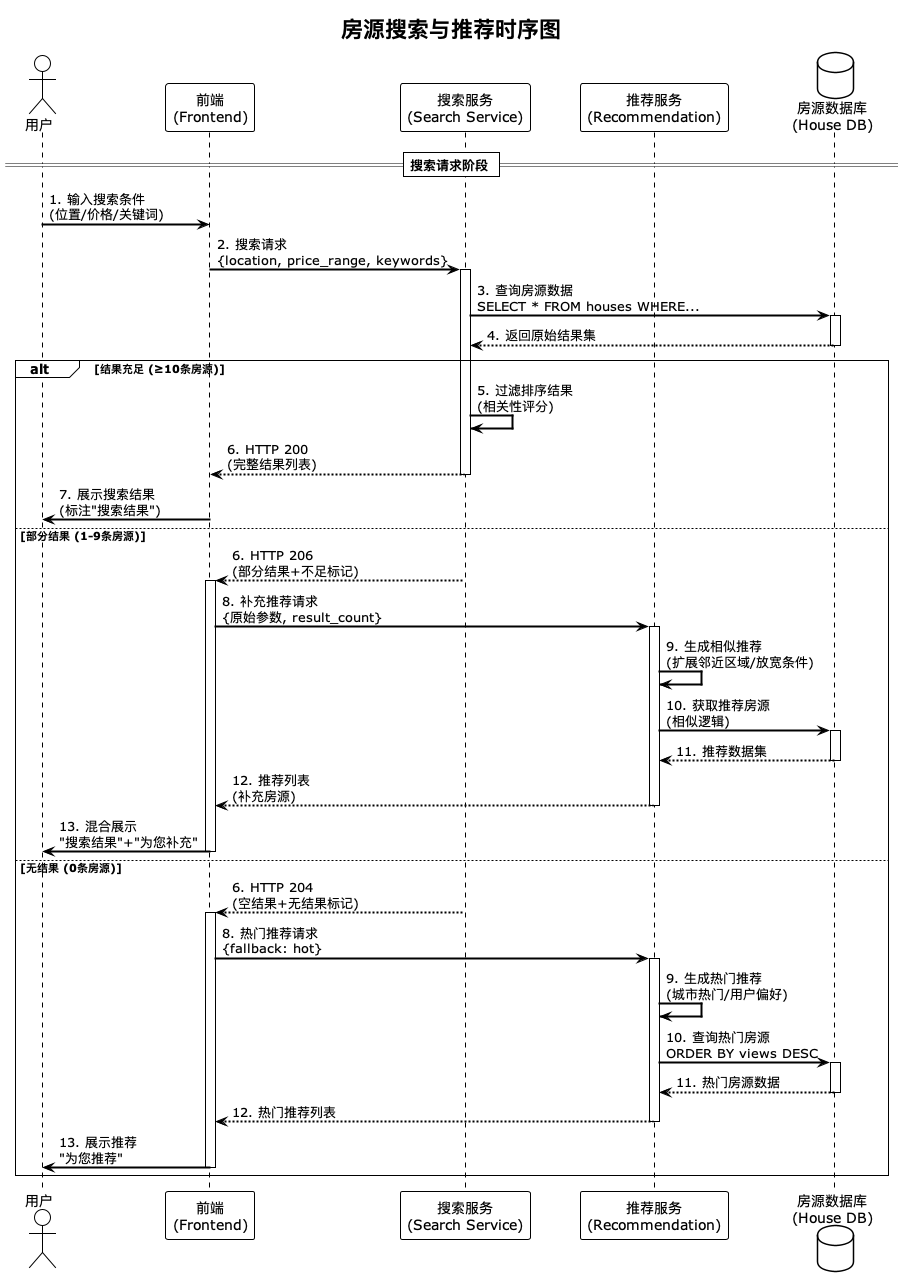

The diagram above was rendered by PlantUML. Its source (embedded in the PNG):
@startuml
!theme plain
skinparam backgroundColor #FFFFFF
skinparam sequenceArrowThickness 2
skinparam sequenceMessageAlignment left
skinparam ParticipantPadding 20

title 房源搜索与推荐时序图

actor 用户 as User
participant "前端\n(Frontend)" as Frontend
participant "搜索服务\n(Search Service)" as Search
participant "推荐服务\n(Recommendation)" as Recommend
database "房源数据库\n(House DB)" as DB

== 搜索请求阶段 ==

User -> Frontend : 1. 输入搜索条件\n(位置/价格/关键词)
Frontend -> Search : 2. 搜索请求\n{location, price_range, keywords}
activate Search
Search -> DB : 3. 查询房源数据\nSELECT * FROM houses WHERE...
activate DB
DB --> Search : 4. 返回原始结果集
deactivate DB

alt **结果充足** (≥10条房源)
    Search -> Search : 5. 过滤排序结果\n(相关性评分)
    Search --> Frontend : 6. HTTP 200\n(完整结果列表)
    deactivate Search
    Frontend -> User : 7. 展示搜索结果\n(标注"搜索结果")

else **部分结果** (1-9条房源)
    Search --> Frontend : 6. HTTP 206\n(部分结果+不足标记)
    deactivate Search
    activate Frontend
    Frontend -> Recommend : 8. 补充推荐请求\n{原始参数, result_count}
    activate Recommend
    Recommend -> Recommend : 9. 生成相似推荐\n(扩展邻近区域/放宽条件)
    Recommend -> DB : 10. 获取推荐房源\n(相似逻辑)
    activate DB
    DB --> Recommend : 11. 推荐数据集
    deactivate DB
    Recommend --> Frontend : 12. 推荐列表\n(补充房源)
    deactivate Recommend
    Frontend -> User : 13. 混合展示\n"搜索结果"+"为您补充"
    deactivate Frontend

else **无结果** (0条房源)
    Search --> Frontend : 6. HTTP 204\n(空结果+无结果标记)
    deactivate Search
    activate Frontend
    Frontend -> Recommend : 8. 热门推荐请求\n{fallback: hot}
    activate Recommend
    Recommend -> Recommend : 9. 生成热门推荐\n(城市热门/用户偏好)
    Recommend -> DB : 10. 查询热门房源\nORDER BY views DESC
    activate DB
    DB --> Recommend : 11. 热门房源数据
    deactivate DB
    Recommend --> Frontend : 12. 热门推荐列表
    deactivate Recommend
    Frontend -> User : 13. 展示推荐\n"为您推荐"
    deactivate Frontend
end

@enduml